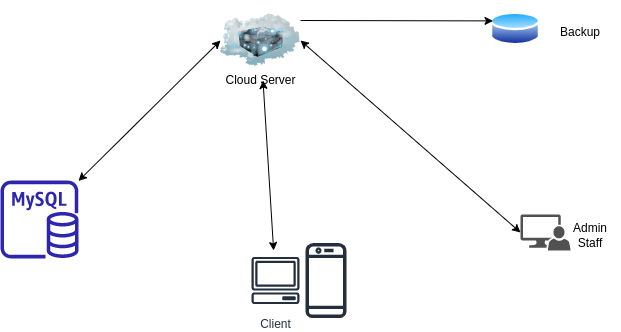

The diagram above was exported from draw.io. Its source (the exported page's mxGraphModel, read from the mxfile embedded in the PNG):
<mxGraphModel dx="1422" dy="762" grid="1" gridSize="10" guides="1" tooltips="1" connect="1" arrows="1" fold="1" page="1" pageScale="1" pageWidth="850" pageHeight="1100" math="0" shadow="0">
  <root>
    <mxCell id="0" />
    <mxCell id="1" parent="0" />
    <mxCell id="q6kxIEEnz5fv-rv4ChPG-1" value="" style="aspect=fixed;perimeter=ellipsePerimeter;html=1;align=center;shadow=0;dashed=0;spacingTop=3;image;image=img/lib/active_directory/database.svg;" vertex="1" parent="1">
      <mxGeometry x="610" y="160" width="50" height="37" as="geometry" />
    </mxCell>
    <mxCell id="q6kxIEEnz5fv-rv4ChPG-3" value="Cloud Server" style="text;html=1;align=center;verticalAlign=middle;resizable=0;points=[];autosize=1;strokeColor=none;fillColor=none;" vertex="1" parent="1">
      <mxGeometry x="335" y="215" width="90" height="30" as="geometry" />
    </mxCell>
    <mxCell id="q6kxIEEnz5fv-rv4ChPG-4" value="" style="sketch=0;outlineConnect=0;fontColor=#232F3E;gradientColor=none;fillColor=#2E27AD;strokeColor=none;dashed=0;verticalLabelPosition=bottom;verticalAlign=top;align=center;html=1;fontSize=12;fontStyle=0;aspect=fixed;pointerEvents=1;shape=mxgraph.aws4.rds_mysql_instance;" vertex="1" parent="1">
      <mxGeometry x="120" y="330" width="78" height="78" as="geometry" />
    </mxCell>
    <mxCell id="q6kxIEEnz5fv-rv4ChPG-5" value="" style="endArrow=classic;startArrow=classic;html=1;rounded=0;entryX=0;entryY=0.5;entryDx=0;entryDy=0;" edge="1" parent="1" source="q6kxIEEnz5fv-rv4ChPG-4" target="q6kxIEEnz5fv-rv4ChPG-6">
      <mxGeometry width="50" height="50" relative="1" as="geometry">
        <mxPoint x="160" y="320" as="sourcePoint" />
        <mxPoint x="450" y="370" as="targetPoint" />
      </mxGeometry>
    </mxCell>
    <mxCell id="q6kxIEEnz5fv-rv4ChPG-6" value="" style="image;html=1;image=img/lib/clip_art/networking/Cloud_Server_128x128.png" vertex="1" parent="1">
      <mxGeometry x="340" y="150" width="80" height="80" as="geometry" />
    </mxCell>
    <mxCell id="q6kxIEEnz5fv-rv4ChPG-7" value="" style="sketch=0;pointerEvents=1;shadow=0;dashed=0;html=1;strokeColor=none;labelPosition=center;verticalLabelPosition=bottom;verticalAlign=top;align=center;fillColor=#515151;shape=mxgraph.mscae.system_center.admin_console" vertex="1" parent="1">
      <mxGeometry x="640" y="364" width="50" height="36" as="geometry" />
    </mxCell>
    <mxCell id="q6kxIEEnz5fv-rv4ChPG-8" value="" style="endArrow=classic;startArrow=classic;html=1;rounded=0;entryX=0;entryY=0.5;entryDx=0;entryDy=0;entryPerimeter=0;exitX=1;exitY=0.5;exitDx=0;exitDy=0;" edge="1" parent="1" source="q6kxIEEnz5fv-rv4ChPG-6" target="q6kxIEEnz5fv-rv4ChPG-7">
      <mxGeometry width="50" height="50" relative="1" as="geometry">
        <mxPoint x="400" y="420" as="sourcePoint" />
        <mxPoint x="450" y="370" as="targetPoint" />
      </mxGeometry>
    </mxCell>
    <mxCell id="q6kxIEEnz5fv-rv4ChPG-9" value="" style="endArrow=classic;html=1;rounded=0;entryX=0;entryY=0.25;entryDx=0;entryDy=0;exitX=1;exitY=0.25;exitDx=0;exitDy=0;" edge="1" parent="1" source="q6kxIEEnz5fv-rv4ChPG-6" target="q6kxIEEnz5fv-rv4ChPG-1">
      <mxGeometry width="50" height="50" relative="1" as="geometry">
        <mxPoint x="400" y="420" as="sourcePoint" />
        <mxPoint x="450" y="370" as="targetPoint" />
      </mxGeometry>
    </mxCell>
    <mxCell id="q6kxIEEnz5fv-rv4ChPG-11" value="" style="sketch=0;outlineConnect=0;fontColor=#232F3E;gradientColor=none;fillColor=#232F3D;strokeColor=none;dashed=0;verticalLabelPosition=bottom;verticalAlign=top;align=center;html=1;fontSize=12;fontStyle=0;aspect=fixed;pointerEvents=1;shape=mxgraph.aws4.mobile_client;" vertex="1" parent="1">
      <mxGeometry x="425" y="391" width="41" height="78" as="geometry" />
    </mxCell>
    <mxCell id="q6kxIEEnz5fv-rv4ChPG-12" value="Client" style="sketch=0;outlineConnect=0;fontColor=#232F3E;gradientColor=none;strokeColor=#232F3E;fillColor=#ffffff;dashed=0;verticalLabelPosition=bottom;verticalAlign=top;align=center;html=1;fontSize=12;fontStyle=0;aspect=fixed;shape=mxgraph.aws4.resourceIcon;resIcon=mxgraph.aws4.client;" vertex="1" parent="1">
      <mxGeometry x="365" y="400" width="60" height="60" as="geometry" />
    </mxCell>
    <mxCell id="q6kxIEEnz5fv-rv4ChPG-13" value="" style="endArrow=classic;startArrow=classic;html=1;rounded=0;" edge="1" parent="1" source="q6kxIEEnz5fv-rv4ChPG-6" target="q6kxIEEnz5fv-rv4ChPG-12">
      <mxGeometry width="50" height="50" relative="1" as="geometry">
        <mxPoint x="400" y="420" as="sourcePoint" />
        <mxPoint x="450" y="370" as="targetPoint" />
      </mxGeometry>
    </mxCell>
    <mxCell id="q6kxIEEnz5fv-rv4ChPG-14" value="Backup" style="text;html=1;strokeColor=none;fillColor=none;align=center;verticalAlign=middle;whiteSpace=wrap;rounded=0;" vertex="1" parent="1">
      <mxGeometry x="670" y="167" width="60" height="30" as="geometry" />
    </mxCell>
    <mxCell id="q6kxIEEnz5fv-rv4ChPG-15" value="Admin Staff" style="text;html=1;strokeColor=none;fillColor=none;align=center;verticalAlign=middle;whiteSpace=wrap;rounded=0;" vertex="1" parent="1">
      <mxGeometry x="680" y="370" width="60" height="30" as="geometry" />
    </mxCell>
  </root>
</mxGraphModel>